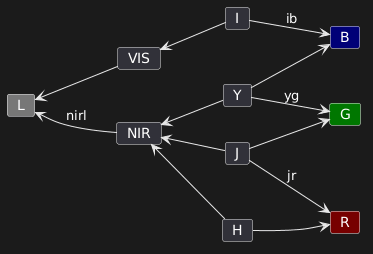

The diagram above was rendered by PlantUML. Its source (embedded in the PNG):
@startuml
left to right direction

card L #777
card VIS
card NIR
card I
card Y
card J
card H
card B #007
card G #070
card R #700

L <-- NIR : nirl
L <-- VIS
VIS <-- I
NIR <-- Y
NIR <-- J
NIR <-- H

I --> B : ib
Y --> B
Y --> G : yg
J --> G
J --> R : jr
H --> R
@enduml